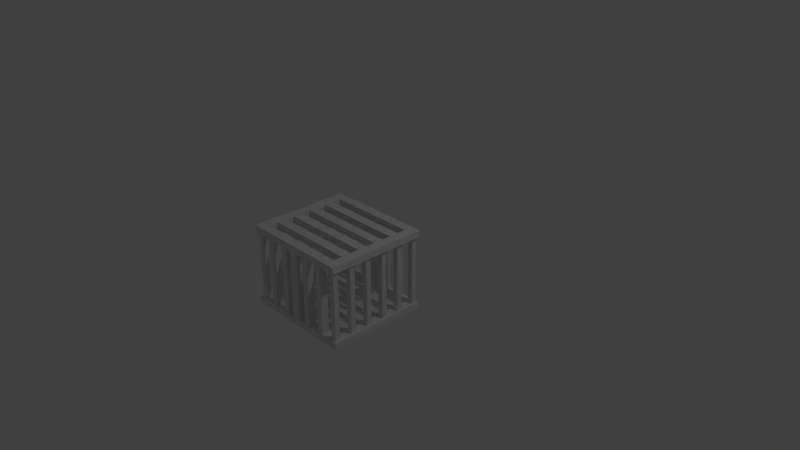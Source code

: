 # Source: agaiola_macaco.blend  (saved by Blender 2.78.0; exported with 4.5.12 LTS)
import bpy
from mathutils import Matrix  # noqa: F401  (used for matrix-valued properties, if any)

bpy.ops.wm.read_factory_settings(use_empty=True)
scene = bpy.context.scene
scene.name = 'Scene'

# ---- collections
col_collection_1 = bpy.data.collections.new('Collection 1'); scene.collection.children.link(col_collection_1)

# ---- materials (node trees are filled in below, after node groups)
mat_material = bpy.data.materials.new('Material')
mat_material.alpha_threshold = 0.0
mat_material.use_transparent_shadow = False
mat_material.roughness = 0.5
mat_material.line_color = (0.0, 0.0, 0.0, 1.0)

# ---- material node trees

# ---- world
world_world = bpy.data.worlds.new('World'); scene.world = world_world
world_world.color = (0.05088, 0.05088, 0.05088)
world_world.use_sun_shadow = False
world_world.sun_shadow_jitter_overblur = 0.0
world_world.cycles.sampling_method = 'MANUAL'

# ---- cameras
cam_camera = bpy.data.cameras.new('Camera')
cam_camera.clip_end = 100.0
cam_camera.lens = 35.0
cam_camera.sensor_width = 32.0
cam_camera.sensor_height = 18.0
cam_camera.ortho_scale = 7.314
cam_camera.dof.focus_distance = 0.0
cam_camera.dof.aperture_fstop = 128.0

# ---- lights
light_lamp = bpy.data.lights.new('Lamp', 'POINT')
light_lamp.transmission_factor = 0.0
light_lamp.cutoff_distance = 30.0
light_lamp.energy = 100.0
light_lamp.shadow_buffer_clip_start = 1.001
light_lamp.shadow_soft_size = 0.1
light_lamp.shadow_maximum_resolution = 0.006
light_lamp.use_absolute_resolution = True

# ---- meshes
me_cube = bpy.data.meshes.new('Cube')
me_cube.from_pydata([(-0.6428, 0.1397, 0.4623), (-0.6428, -1.169, 0.4623), (-0.7169, -1.169, 0.4623), (-0.7169, 0.1397, 0.4623), (-0.6147, 0.1678, 0.553), (-0.6147, -1.197, 0.553), (-0.745, -1.197, 0.553), (-0.745, 0.1678, 0.553), (-0.6428, 0.07178, 0.4623), (-0.6428, -0.1085, 0.4623), (-0.6428, -0.1764, 0.4623), (-0.6428, -0.3567, 0.4623), (-0.6428, -0.4246, 0.4623), (-0.6428, -0.6049, 0.4623), (-0.6428, -0.6729, 0.4623), (-0.6428, -0.8532, 0.4623), (-0.6428, -0.9211, 0.4623), (-0.6428, -1.101, 0.4623), (-0.7169, -1.101, 0.4623), (-0.7169, -0.9211, 0.4623), (-0.7169, -0.8532, 0.4623), (-0.7169, -0.6729, 0.4623), (-0.7169, -0.6049, 0.4623), (-0.7169, -0.4246, 0.4623), (-0.7169, -0.3567, 0.4623), (-0.7169, -0.1764, 0.4623), (-0.7169, -0.1085, 0.4623), (-0.7169, 0.07178, 0.4623), (-0.6147, 0.04368, 0.553), (-0.6147, -0.08042, 0.553), (-0.6147, -0.2045, 0.553), (-0.6147, -0.3286, 0.553), (-0.6147, -0.4527, 0.553), (-0.6147, -0.5768, 0.553), (-0.6147, -0.701, 0.553), (-0.6147, -0.8251, 0.553), (-0.6147, -0.9492, 0.553), (-0.6147, -1.073, 0.553), (-0.745, -1.073, 0.553), (-0.745, -0.9492, 0.553), (-0.745, -0.8251, 0.553), (-0.745, -0.701, 0.553), (-0.745, -0.5768, 0.553), (-0.745, -0.4527, 0.553), (-0.745, -0.3286, 0.553), (-0.745, -0.2045, 0.553), (-0.745, -0.08042, 0.553), (-0.745, 0.04368, 0.553), (-0.6147, -1.073, 0.4623), (-0.6147, -1.197, 0.4623), (-0.6147, 0.1678, 0.4623), (-0.745, 0.1678, 0.4623), (-0.745, -1.197, 0.4623), (-0.745, 0.04368, 0.4623), (-0.6147, 0.04368, 0.4623), (-0.6147, -0.08042, 0.4623), (-0.6147, -0.2045, 0.4623), (-0.6147, -0.3286, 0.4623), (-0.6147, -0.4527, 0.4623), (-0.6147, -0.5768, 0.4623), (-0.6147, -0.701, 0.4623), (-0.6147, -0.8251, 0.4623), (-0.6147, -0.9492, 0.4623), (-0.745, -1.073, 0.4623), (-0.745, -0.9492, 0.4623), (-0.745, -0.8251, 0.4623), (-0.745, -0.701, 0.4623), (-0.745, -0.5768, 0.4623), (-0.745, -0.4527, 0.4623), (-0.745, -0.3286, 0.4623), (-0.745, -0.2045, 0.4623), (-0.745, -0.08042, 0.4623), (-0.6428, -1.101, 0.0), (-0.6428, -1.169, 0.0), (-0.6428, 0.1397, 0.0), (-0.7169, 0.1397, 0.0), (-0.7169, -1.169, 0.0), (-0.7169, 0.07178, 0.0), (-0.6428, 0.07178, 0.0), (-0.6428, -0.1085, 0.0), (-0.6428, -0.1764, 0.0), (-0.6428, -0.3567, 0.0), (-0.6428, -0.4246, 0.0), (-0.6428, -0.6049, 0.0), (-0.6428, -0.6729, 0.0), (-0.6428, -0.8532, 0.0), (-0.6428, -0.9211, 0.0), (-0.7169, -1.101, 0.0), (-0.7169, -0.9211, 0.0), (-0.7169, -0.8532, 0.0), (-0.7169, -0.6729, 0.0), (-0.7169, -0.6049, 0.0), (-0.7169, -0.4246, 0.0), (-0.7169, -0.3567, 0.0), (-0.7169, -0.1764, 0.0), (-0.7169, -0.1085, 0.0), (0.0, -1.073, 0.4623), (0.0, -1.197, 0.4623), (0.0, 0.1678, 0.4623), (0.0, 0.1678, 0.553), (0.0, -1.197, 0.553), (0.0, -1.073, 0.553), (0.0, 0.04368, 0.4623), (0.0, 0.04368, 0.553), (-0.5054, 0.04368, 0.553), (-0.396, 0.04368, 0.553), (-0.2561, 0.04368, 0.553), (-0.1468, 0.04368, 0.553), (-0.1468, 0.1678, 0.553), (-0.2561, 0.1678, 0.553), (-0.396, 0.1678, 0.553), (-0.5054, 0.1678, 0.553), (-0.4829, 0.06611, 0.4623), (-0.4185, 0.06611, 0.4623), (-0.2337, 0.06611, 0.4623), (-0.1692, 0.06611, 0.4623), (-0.4829, 0.1454, 0.4623), (-0.4185, 0.1454, 0.4623), (-0.2337, 0.1454, 0.4623), (-0.1692, 0.1454, 0.4623), (-0.5054, 0.04368, 0.4623), (-0.396, 0.04368, 0.4623), (-0.2561, 0.04368, 0.4623), (-0.1468, 0.04368, 0.4623), (-0.5054, 0.1678, 0.4623), (-0.396, 0.1678, 0.4623), (-0.2561, 0.1678, 0.4623), (-0.1468, 0.1678, 0.4623), (-0.4829, 0.06611, 0.0), (-0.4185, 0.06611, 0.0), (-0.2337, 0.06611, 0.0), (-0.1692, 0.06611, 0.0), (-0.4829, 0.1454, 0.0), (-0.4185, 0.1454, 0.0), (-0.2337, 0.1454, 0.0), (-0.1692, 0.1454, 0.0), (-0.4932, -1.085, 0.4623), (-0.4082, -1.085, 0.4623), (-0.244, -1.085, 0.4623), (-0.1589, -1.085, 0.4623), (-0.1589, -1.185, 0.4623), (-0.244, -1.185, 0.4623), (-0.4082, -1.185, 0.4623), (-0.4932, -1.185, 0.4623), (-0.5054, -1.197, 0.553), (-0.396, -1.197, 0.553), (-0.2561, -1.197, 0.553), (-0.1468, -1.197, 0.553), (-0.1468, -1.073, 0.553), (-0.2561, -1.073, 0.553), (-0.396, -1.073, 0.553), (-0.5054, -1.073, 0.553), (-0.5054, -1.073, 0.4623), (-0.396, -1.073, 0.4623), (-0.2561, -1.073, 0.4623), (-0.1468, -1.073, 0.4623), (-0.1468, -1.197, 0.4623), (-0.2561, -1.197, 0.4623), (-0.396, -1.197, 0.4623), (-0.5054, -1.197, 0.4623), (-0.4932, -1.085, 0.0), (-0.4082, -1.085, 0.0), (-0.244, -1.085, 0.0), (-0.1589, -1.085, 0.0), (-0.1589, -1.185, 0.0), (-0.244, -1.185, 0.0), (-0.4082, -1.185, 0.0), (-0.4932, -1.185, 0.0), (0.0, -0.08042, 0.4623), (0.0, -0.2045, 0.4623), (0.0, -0.3286, 0.4623), (0.0, -0.4527, 0.4623), (0.0, -0.5768, 0.4623), (0.0, -0.701, 0.4623), (0.0, -0.8251, 0.4623), (0.0, -0.9492, 0.4623), (0.0, -0.08043, 0.553), (0.0, -0.2045, 0.553), (0.0, -0.3286, 0.553), (0.0, -0.4527, 0.553), (0.0, -0.5768, 0.553), (0.0, -0.701, 0.553), (0.0, -0.8251, 0.553), (0.0, -0.9492, 0.553), (-0.05697, -1.073, 0.4623), (0.0, -1.073, 0.4623), (-0.03665, -1.197, 0.553), (0.0, -1.197, 0.553), (0.0, -1.197, 0.4623), (-0.05697, -1.197, 0.4623), (0.0, -1.073, 0.553), (-0.03665, -1.073, 0.553), (-0.05697, -1.073, 0.0), (0.0, -1.073, 0.0), (0.0, -1.197, 0.0), (-0.05697, -1.197, 0.0), (-0.04871, 0.04368, 0.553), (0.0, 0.04368, 0.553), (-0.04718, 0.04368, 0.4623), (0.0, 0.04368, 0.4623), (-0.04718, 0.1678, 0.4623), (0.0, 0.1678, 0.4623), (0.0, 0.1678, 0.553), (-0.04871, 0.1678, 0.553), (-0.04718, 0.04368, 0.0), (0.0, 0.04368, 0.0), (-0.04718, 0.1678, 0.0), (0.0, 0.1678, 0.0)], [], [(14, 21, 90, 84), (37, 38, 6, 5), (188, 185, 96, 97), (49, 5, 6, 52), (53, 47, 7, 51), (50, 7, 4), (50, 51, 7), (52, 6, 38, 63), (63, 38, 39, 64), (64, 39, 40, 65), (65, 40, 41, 66), (66, 41, 42, 67), (67, 42, 43, 68), (68, 43, 44, 69), (69, 44, 45, 70), (70, 45, 46, 71), (71, 46, 47, 53), (202, 197, 103, 99), (54, 28, 29, 55), (57, 31, 178, 170), (56, 30, 31, 57), (62, 61, 174, 175), (58, 32, 33, 59), (30, 56, 169, 177), (60, 34, 35, 61), (29, 30, 177, 176), (62, 36, 37, 48), (4, 7, 47, 28), (28, 47, 46, 29), (29, 46, 45, 30), (30, 45, 44, 31), (31, 44, 43, 32), (32, 43, 42, 33), (33, 42, 41, 34), (34, 41, 40, 35), (35, 40, 39, 36), (36, 39, 38, 37), (9, 10, 80, 79), (54, 55, 71, 53), (23, 24, 93, 92), (56, 57, 69, 70), (22, 13, 83, 91), (58, 59, 67, 68), (0, 8, 78, 74), (60, 61, 65, 66), (21, 22, 91, 90), (62, 48, 63, 64), (1, 17, 48, 49), (0, 3, 51, 50), (2, 1, 49, 52), (3, 27, 53, 51), (8, 0, 50, 54), (10, 9, 55, 56), (12, 11, 57, 58), (14, 13, 59, 60), (16, 15, 61, 62), (18, 2, 52, 63), (20, 19, 64, 65), (22, 21, 66, 67), (24, 23, 68, 69), (26, 25, 70, 71), (27, 8, 54, 53), (9, 26, 71, 55), (25, 10, 56, 70), (11, 24, 69, 57), (23, 12, 58, 68), (13, 22, 67, 59), (21, 14, 60, 66), (15, 20, 65, 61), (19, 16, 62, 64), (17, 18, 63, 48), (25, 26, 95, 94), (11, 12, 82, 81), (20, 15, 85, 89), (8, 27, 77, 78), (13, 14, 84, 83), (16, 19, 88, 86), (17, 1, 73, 72), (26, 9, 79, 95), (15, 16, 86, 85), (18, 17, 72, 87), (3, 0, 74, 75), (10, 25, 94, 80), (2, 18, 87, 76), (1, 2, 76, 73), (24, 11, 81, 93), (19, 20, 89, 88), (27, 3, 75, 77), (12, 23, 92, 82), (96, 101, 100, 97), (98, 99, 103, 102), (197, 199, 102, 103), (190, 187, 100, 101), (185, 190, 101, 96), (187, 188, 97, 100), (199, 201, 98, 102), (201, 202, 99, 98), (50, 4, 111, 124), (124, 111, 110, 125), (125, 110, 109, 126), (126, 109, 108, 127), (54, 50, 124, 120), (118, 119, 135, 134), (121, 125, 126, 122), (117, 113, 129, 133), (28, 54, 120, 104), (104, 120, 121, 105), (105, 121, 122, 106), (106, 122, 123, 107), (4, 28, 104, 111), (111, 104, 105, 110), (110, 105, 106, 109), (109, 106, 107, 108), (112, 113, 121, 120), (114, 115, 123, 122), (117, 116, 124, 125), (119, 118, 126, 127), (116, 112, 120, 124), (113, 117, 125, 121), (118, 114, 122, 126), (115, 119, 127, 123), (128, 132, 133, 129), (130, 134, 135, 131), (115, 114, 130, 131), (114, 118, 134, 130), (112, 116, 132, 128), (116, 117, 133, 132), (113, 112, 128, 129), (119, 115, 131, 135), (5, 49, 159, 144), (144, 159, 158, 145), (145, 158, 157, 146), (146, 157, 156, 147), (48, 37, 151, 152), (152, 151, 150, 153), (153, 150, 149, 154), (154, 149, 148, 155), (37, 5, 144, 151), (151, 144, 145, 150), (150, 145, 146, 149), (149, 146, 147, 148), (49, 48, 152, 159), (142, 143, 167, 166), (158, 153, 154, 157), (137, 142, 166, 161), (137, 136, 152, 153), (139, 138, 154, 155), (141, 140, 156, 157), (143, 142, 158, 159), (136, 143, 159, 152), (142, 137, 153, 158), (138, 141, 157, 154), (140, 139, 155, 156), (167, 160, 161, 166), (165, 162, 163, 164), (138, 139, 163, 162), (141, 138, 162, 165), (143, 136, 160, 167), (140, 141, 165, 164), (136, 137, 161, 160), (139, 140, 164, 163), (168, 176, 177, 169), (170, 178, 179, 171), (172, 180, 181, 173), (174, 182, 183, 175), (31, 32, 179, 178), (56, 55, 168, 169), (32, 58, 171, 179), (59, 33, 180, 172), (33, 34, 181, 180), (58, 57, 170, 171), (34, 60, 173, 181), (61, 35, 182, 174), (35, 36, 183, 182), (60, 59, 172, 173), (36, 62, 175, 183), (55, 29, 176, 168), (147, 156, 189, 186), (186, 189, 188, 187), (155, 148, 191, 184), (184, 191, 190, 185), (148, 147, 186, 191), (191, 186, 187, 190), (156, 155, 184, 189), (188, 189, 195, 194), (195, 192, 193, 194), (189, 184, 192, 195), (184, 185, 193, 192), (185, 188, 194, 193), (127, 108, 203, 200), (200, 203, 202, 201), (123, 127, 200, 198), (200, 201, 207, 206), (107, 123, 198, 196), (196, 198, 199, 197), (108, 107, 196, 203), (203, 196, 197, 202), (204, 206, 207, 205), (199, 198, 204, 205), (198, 200, 206, 204), (201, 199, 205, 207)])
me_cube.materials.append(mat_material)
me_cube.use_remesh_preserve_volume = False
me_cube.use_remesh_preserve_attributes = False
me_cube.use_mirror_vertex_groups = False
me_cube.update()

# ---- objects
ob_cube = bpy.data.objects.new('Cube', me_cube)
ob_lamp = bpy.data.objects.new('Lamp', light_lamp)
ob_camera = bpy.data.objects.new('Camera', cam_camera)

# ---- transforms, parenting, visibility, modifiers, constraints
ob_cube.location = (0.0, 0.0, 0.0)
ob_cube.lock_rotations_4d = False
ob_cube.empty_display_type = 'ARROWS'
ob_cube.lineart.crease_threshold = 0.0
_m = ob_cube.modifiers.new('Mirror', 'MIRROR')
_m.use_axis = (True, False, True)
_m.use_clip = True
ob_lamp.location = (4.076, 1.005, 5.904)
ob_lamp.rotation_euler = (0.6503, 0.05522, 1.866)
ob_lamp.lock_rotations_4d = False
ob_lamp.empty_display_type = 'ARROWS'
ob_lamp.color = (0.0, 0.0, 0.0, 0.0)
ob_lamp.lineart.crease_threshold = 0.0
ob_camera.location = (7.481, -6.508, 5.344)
ob_camera.rotation_euler = (1.109, 0.0, 0.8149)
ob_camera.lock_rotations_4d = False
ob_camera.empty_display_type = 'ARROWS'
ob_camera.color = (0.0, 0.0, 0.0, 0.0)
ob_camera.display_type = 'WIRE'
ob_camera.lineart.crease_threshold = 0.0

# ---- collection membership
col_collection_1.objects.link(ob_cube)
col_collection_1.objects.link(ob_lamp)
col_collection_1.objects.link(ob_camera)

# ---- scene / render settings (as saved in the file)
scene.camera = ob_camera
scene.frame_start = 1; scene.frame_end = 250; scene.frame_set(1)
scene.render.engine = 'BLENDER_EEVEE_NEXT'
scene.render.resolution_percentage = 50
scene.render.dither_intensity = 0.0
scene.cycles.use_denoising = False
scene.cycles.samples = 128
scene.cycles.sampling_pattern = 'TABULATED_SOBOL'
scene.cycles.light_sampling_threshold = 0.0
scene.cycles.use_adaptive_sampling = False
scene.cycles.use_light_tree = False
scene.cycles.blur_glossy = 0.0
scene.cycles.sample_clamp_indirect = 0.0
scene.view_settings.view_transform = 'Standard'
bpy.context.view_layer.update()
